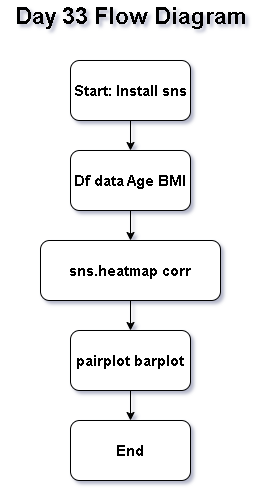

The diagram above was exported from draw.io. Its source (the exported page's mxGraphModel, read from the mxfile embedded in the PNG):
<mxGraphModel dx="860" dy="1565" grid="1" gridSize="10" guides="1" tooltips="1" connect="1" arrows="1" fold="1" page="1" pageScale="1" pageWidth="850" pageHeight="1100" math="0" shadow="0">
  <root>
    <mxCell id="0" />
    <mxCell id="1" parent="0" />
    <mxCell id="v8i9JpavGRoLqDTkiSUQ-8" edge="1" parent="1" source="v8i9JpavGRoLqDTkiSUQ-1" style="edgeStyle=orthogonalEdgeStyle;rounded=0;orthogonalLoop=1;jettySize=auto;html=1;" target="v8i9JpavGRoLqDTkiSUQ-3" value="">
      <mxGeometry relative="1" as="geometry" />
    </mxCell>
    <mxCell id="v8i9JpavGRoLqDTkiSUQ-1" parent="1" style="rounded=1;whiteSpace=wrap;html=1;" value="&lt;b&gt;&lt;font style=&quot;font-size: 15px;&quot;&gt;sns.heatmap corr&lt;/font&gt;&lt;/b&gt;" vertex="1">
      <mxGeometry height="60" width="180" x="340" y="220" as="geometry" />
    </mxCell>
    <mxCell id="v8i9JpavGRoLqDTkiSUQ-2" parent="1" style="rounded=1;whiteSpace=wrap;html=1;" value="&amp;nbsp;&lt;b&gt;&lt;font style=&quot;font-size: 15px;&quot;&gt;End&amp;nbsp;&lt;/font&gt;&lt;/b&gt;" vertex="1">
      <mxGeometry height="60" width="120" x="370" y="400" as="geometry" />
    </mxCell>
    <mxCell id="v8i9JpavGRoLqDTkiSUQ-9" edge="1" parent="1" source="v8i9JpavGRoLqDTkiSUQ-3" style="edgeStyle=orthogonalEdgeStyle;rounded=0;orthogonalLoop=1;jettySize=auto;html=1;" target="v8i9JpavGRoLqDTkiSUQ-2" value="">
      <mxGeometry relative="1" as="geometry" />
    </mxCell>
    <mxCell id="v8i9JpavGRoLqDTkiSUQ-3" parent="1" style="rounded=1;whiteSpace=wrap;html=1;" value="&lt;b&gt;&lt;font style=&quot;font-size: 15px;&quot;&gt;pairplot barplot&lt;/font&gt;&lt;/b&gt;" vertex="1">
      <mxGeometry height="60" width="120" x="370" y="310" as="geometry" />
    </mxCell>
    <mxCell id="v8i9JpavGRoLqDTkiSUQ-7" edge="1" parent="1" source="v8i9JpavGRoLqDTkiSUQ-4" style="edgeStyle=orthogonalEdgeStyle;rounded=0;orthogonalLoop=1;jettySize=auto;html=1;" target="v8i9JpavGRoLqDTkiSUQ-1" value="">
      <mxGeometry relative="1" as="geometry" />
    </mxCell>
    <mxCell id="v8i9JpavGRoLqDTkiSUQ-4" parent="1" style="rounded=1;whiteSpace=wrap;html=1;" value="&lt;b&gt;&lt;font style=&quot;font-size: 15px;&quot;&gt;Df data Age BMI&lt;/font&gt;&lt;/b&gt;" vertex="1">
      <mxGeometry height="60" width="120" x="370" y="130" as="geometry" />
    </mxCell>
    <mxCell id="v8i9JpavGRoLqDTkiSUQ-6" edge="1" parent="1" source="v8i9JpavGRoLqDTkiSUQ-5" style="edgeStyle=orthogonalEdgeStyle;rounded=0;orthogonalLoop=1;jettySize=auto;html=1;" target="v8i9JpavGRoLqDTkiSUQ-4" value="">
      <mxGeometry relative="1" as="geometry" />
    </mxCell>
    <mxCell id="v8i9JpavGRoLqDTkiSUQ-5" parent="1" style="rounded=1;whiteSpace=wrap;html=1;" value="&lt;b&gt;&lt;font style=&quot;font-size: 15px;&quot;&gt;Start: Install sns&lt;/font&gt;&lt;/b&gt;" vertex="1">
      <mxGeometry height="60" width="120" x="370" y="40" as="geometry" />
    </mxCell>
    <mxCell id="v8i9JpavGRoLqDTkiSUQ-10" parent="1" style="text;html=1;whiteSpace=wrap;strokeColor=none;fillColor=none;align=center;verticalAlign=middle;rounded=0;" value="&lt;b&gt;&lt;font style=&quot;font-size: 23px;&quot;&gt;Day 33 Flow Diagram&lt;/font&gt;&lt;/b&gt;" vertex="1">
      <mxGeometry height="30" width="260" x="300" y="-20" as="geometry" />
    </mxCell>
  </root>
</mxGraphModel>